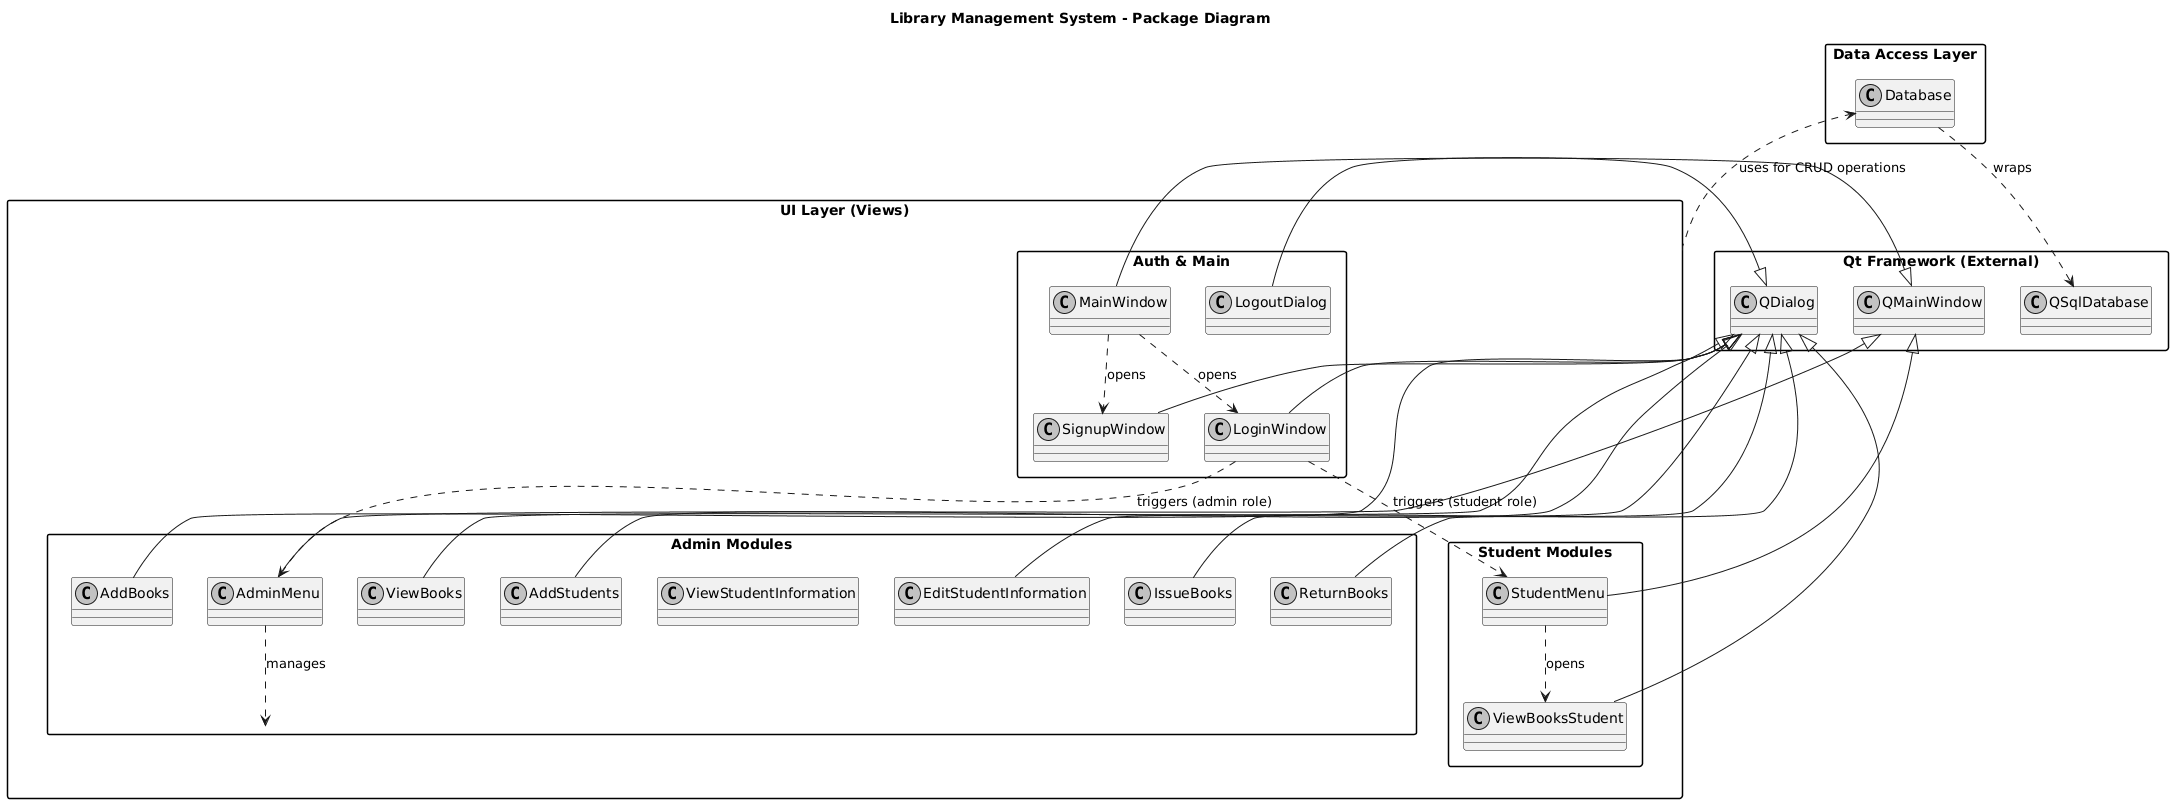

The diagram above was rendered by PlantUML. Its source (embedded in the PNG):
@startuml
skinparam packageStyle rectangle
skinparam shadowing false
skinparam monochrome true

title Library Management System - Package Diagram

package "UI Layer (Views)" {

    package "Auth & Main" {
        class MainWindow
        class LoginWindow
        class SignupWindow
        class LogoutDialog
    }

    package "Admin Modules" {
        class AdminMenu
        class AddBooks
        class ViewBooks
        class AddStudents
        class ViewStudentInformation
        class EditStudentInformation
        class IssueBooks
        class ReturnBooks
    }

    package "Student Modules" {
        class StudentMenu
        class ViewBooksStudent
    }
}

package "Data Access Layer" {
    class Database
}

package "Qt Framework (External)" {
    class QMainWindow
    class QDialog
    class QSqlDatabase
}

'--- Relationships & Dependencies ---

' Inheritance
QMainWindow <|-- MainWindow
QMainWindow <|-- AdminMenu
QMainWindow <|-- StudentMenu

QDialog <|-- LoginWindow
QDialog <|-- SignupWindow
QDialog <|-- AddBooks
QDialog <|-- AddStudents
QDialog <|-- ViewBooks
QDialog <|-- ViewBooksStudent
QDialog <|-- IssueBooks
QDialog <|-- ReturnBooks
QDialog <|-- EditStudentInformation
QDialog <|-- LogoutDialog

' Business Logic Dependencies
MainWindow ..> LoginWindow : opens
MainWindow ..> SignupWindow : opens
LoginWindow ..> AdminMenu : triggers (admin role)
LoginWindow ..> StudentMenu : triggers (student role)

AdminMenu ..> "Admin Modules" : manages
StudentMenu ..> ViewBooksStudent : opens

' Database Connections
"UI Layer (Views)" ..> Database : uses for CRUD operations
Database ..> QSqlDatabase : wraps
@enduml